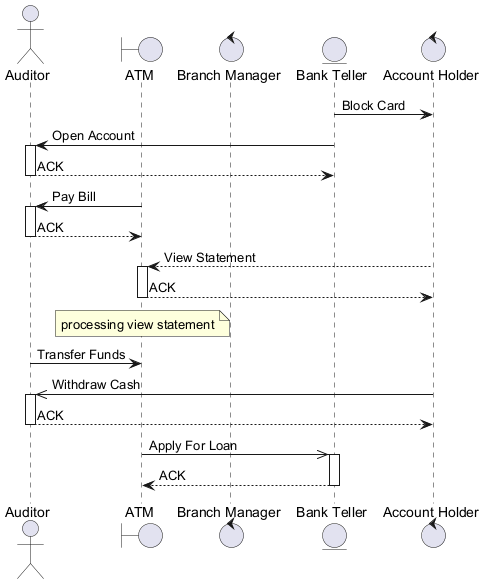

The diagram above was rendered by PlantUML. Its source (embedded in the PNG):
@startuml

actor "Auditor" as A
boundary "ATM" as A2
control "Branch Manager" as BM
entity "Bank Teller" as BT
control "Account Holder" as AH
BT -> AH : Block Card
BT -> A : Open Account
activate A
A --> BT : ACK
deactivate A
A2 -> A : Pay Bill
activate A
A --> A2 : ACK
deactivate A
AH --> A2 : View Statement
activate A2
A2 --> AH : ACK
deactivate A2
note over A2 : processing view statement
A -> A2 : Transfer Funds
AH ->> A : Withdraw Cash
activate A
A --> AH : ACK
deactivate A
A2 ->> BT : Apply For Loan
activate BT
BT --> A2 : ACK
deactivate BT
@enduml